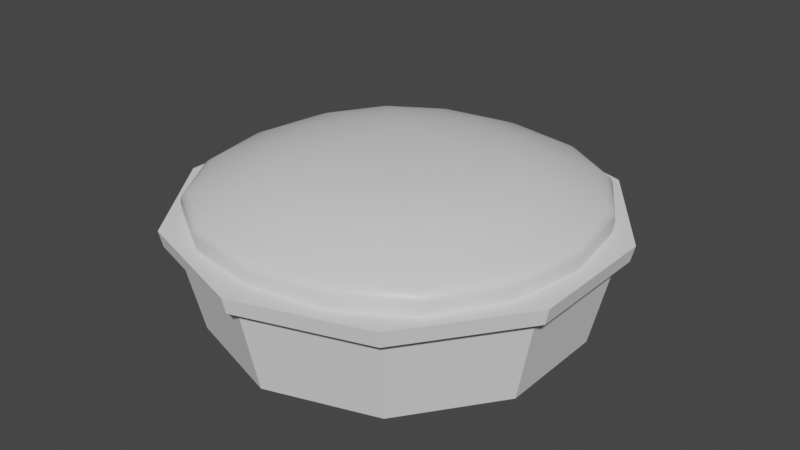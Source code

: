 # Source: Unity_pie_.blend  (saved by Blender 2.80.75; exported with 4.5.12 LTS)
import bpy
from mathutils import Matrix  # noqa: F401  (used for matrix-valued properties, if any)

bpy.ops.wm.read_factory_settings(use_empty=True)
scene = bpy.context.scene
scene.name = 'Scene'

# ---- collections
col_collection = bpy.data.collections.new('Collection'); scene.collection.children.link(col_collection)

# ---- materials (node trees are filled in below, after node groups)
mat_material = bpy.data.materials.new('Material')
mat_material.alpha_threshold = 0.0
mat_material.use_transparent_shadow = False
mat_material.line_color = (0.0, 0.0, 0.0, 1.0)

# ---- material node trees
mat_material.use_nodes = True; mat_material.node_tree.nodes.clear()
_N = mat_material.node_tree.nodes; _L = mat_material.node_tree.links
n0 = _N.new('ShaderNodeOutputMaterial'); n0.name = 'Material Output'; n0.location = (300, 300)
n1 = _N.new('ShaderNodeBsdfPrincipled'); n1.name = 'Principled BSDF'; n1.location = (10, 300)
n1.distribution = 'GGX'
n1.subsurface_method = 'BURLEY'
n1.inputs[2].default_value = 0.4
n1.inputs[3].default_value = 1.45
n1.inputs[27].default_value = (0.0, 0.0, 0.0, 1.0)
n1.inputs[28].default_value = 1.0
_L.new(n1.outputs[0], n0.inputs[0])
n0.is_active_output = True

# ---- world
world_world = bpy.data.worlds.new('World'); scene.world = world_world
world_world.use_nodes = True; world_world.node_tree.nodes.clear()
_N = world_world.node_tree.nodes; _L = world_world.node_tree.links
n0 = _N.new('ShaderNodeOutputWorld'); n0.name = 'World Output'; n0.location = (300, 300)
n1 = _N.new('ShaderNodeBackground'); n1.name = 'Background'; n1.location = (10, 300)
n1.inputs[0].default_value = (0.05088, 0.05088, 0.05088, 1.0)
_L.new(n1.outputs[0], n0.inputs[0])
n0.is_active_output = True
world_world.color = (0.05088, 0.05088, 0.05088)
world_world.use_sun_shadow = False
world_world.sun_shadow_jitter_overblur = 0.0

# ---- meshes
me_cube = bpy.data.meshes.new('Cube')
me_cube.from_pydata([(0.5102, 0.5102, 1.319), (0.8667, 0.8667, 0.3589), (0.5102, -0.5102, 1.319), (0.8667, -0.8667, 0.3589), (-0.5102, 0.5102, 1.319), (-0.8667, 0.8667, 0.3589), (-0.5102, -0.5102, 1.319), (-0.8667, -0.8667, 0.3589), (1.0, -1.0, 1.0), (-1.0, -1.0, 1.0), (1.0, 1.0, 1.0), (-1.0, 1.0, 1.0), (-0.8975, 0.8975, 0.3589), (-0.8975, -0.8975, 0.3589), (0.8975, 0.8975, 0.3589), (0.8975, -0.8975, 0.3589), (0.9661, -0.9661, 1.0), (-0.9661, -0.9661, 1.0), (0.9661, 0.9661, 1.0), (-0.9661, 0.9661, 1.0)], [], [(0, 4, 6, 2), (15, 8, 9, 13), (13, 9, 11, 12), (5, 1, 3, 7), (14, 10, 8, 15), (12, 11, 10, 14), (16, 17, 9, 8), (18, 16, 8, 10), (17, 19, 11, 9), (19, 18, 10, 11), (5, 7, 13, 12), (1, 5, 12, 14), (7, 3, 15, 13), (3, 1, 14, 15), (2, 6, 17, 16), (0, 2, 16, 18), (6, 4, 19, 17), (4, 0, 18, 19)])
me_cube.polygons.foreach_set('use_smooth', [True] * 18)
_uv = me_cube.uv_layers.new(name='UVMap')
_uv.uv.foreach_set('vector', [0.4359, 0.06089, 0.5641, 0.06089, 0.5641, 0.1891, 0.4359, 0.1891, 0.375, 0.25, 0.625, 0.25, 0.625, 0.5, 0.375, 0.5, 0.375, 0.5, 0.625, 0.5, 0.625, 0.75, 0.375, 0.75, 0.3793, 0.7543, 0.6207, 0.7543, 0.6207, 0.9957, 0.3793, 0.9957, 0.125, 0.5, 0.375, 0.5, 0.375, 0.75, 0.125, 0.75, 0.625, 0.5, 0.875, 0.5, 0.875, 0.75, 0.625, 0.75, 0.3786, 0.2464, 0.6214, 0.2464, 0.625, 0.25, 0.375, 0.25, 0.3786, 0.003604, 0.3786, 0.2464, 0.375, 0.25, 0.375, 0.0, 0.6214, 0.2464, 0.6214, 0.003604, 0.625, 0.0, 0.625, 0.25, 0.6214, 0.003604, 0.3786, 0.003604, 0.375, 0.0, 0.625, 0.0, 0.3793, 0.7543, 0.3793, 0.9957, 0.375, 1.0, 0.375, 0.75, 0.6207, 0.7543, 0.3793, 0.7543, 0.375, 0.75, 0.625, 0.75, 0.3793, 0.9957, 0.6207, 0.9957, 0.625, 1.0, 0.375, 1.0, 0.6207, 0.9957, 0.6207, 0.7543, 0.625, 0.75, 0.625, 1.0, 0.4359, 0.1891, 0.5641, 0.1891, 0.6214, 0.2464, 0.3786, 0.2464, 0.4359, 0.06089, 0.4359, 0.1891, 0.3786, 0.2464, 0.3786, 0.003604, 0.5641, 0.1891, 0.5641, 0.06089, 0.6214, 0.003604, 0.6214, 0.2464, 0.5641, 0.06089, 0.4359, 0.06089, 0.3786, 0.003604, 0.6214, 0.003604])
me_cube.materials.append(mat_material)
me_cube.use_remesh_preserve_volume = False
me_cube.use_remesh_preserve_attributes = False
me_cube.use_mirror_vertex_groups = False
me_cube.update()
me_cylinder = bpy.data.meshes.new('Cylinder')
me_cylinder.from_pydata([(7.645e-09, 1.574, -1.0), (-4.007e-09, 1.873, 1.008), (0.9253, 1.274, -1.0), (1.101, 1.516, 1.008), (1.497, 0.4865, -1.0), (1.782, 0.5789, 1.008), (1.497, -0.4865, -1.0), (1.782, -0.5789, 1.008), (0.9253, -1.274, -1.0), (1.101, -1.516, 1.008), (-1.3e-07, -1.574, -1.0), (-1.678e-07, -1.873, 1.008), (-0.9253, -1.274, -1.0), (-1.101, -1.516, 1.008), (-1.497, -0.4865, -1.0), (-1.782, -0.5789, 1.008), (-1.497, 0.4865, -1.0), (-1.782, 0.5789, 1.008), (-0.9253, 1.274, -1.0), (-1.101, 1.516, 1.008), (1.488e-09, 1.74, 0.6108), (1.023, 1.408, 0.6108), (1.655, 0.5377, 0.6108), (1.655, -0.5377, 0.6108), (1.023, -1.408, 0.6108), (-1.506e-07, -1.74, 0.6108), (-1.023, -1.408, 0.6108), (-1.655, -0.5377, 0.6108), (-1.655, 0.5377, 0.6108), (-1.023, 1.408, 0.6108), (-2.855e-09, 1.842, 0.7063), (1.083, 1.491, 0.7063), (1.752, 0.5693, 0.7063), (1.752, -0.5693, 0.7063), (1.083, -1.491, 0.7063), (-1.639e-07, -1.842, 0.7063), (-1.083, -1.491, 0.7063), (-1.752, -0.5693, 0.7063), (-1.752, 0.5693, 0.7063), (-1.083, 1.491, 0.7063)], [], [(30, 1, 3, 31), (31, 3, 5, 32), (32, 5, 7, 33), (33, 7, 9, 34), (34, 9, 11, 35), (35, 11, 13, 36), (36, 13, 15, 37), (37, 15, 17, 38), (3, 1, 19, 17, 15, 13, 11, 9, 7, 5), (38, 17, 19, 39), (39, 19, 1, 30), (0, 2, 4, 6, 8, 10, 12, 14, 16, 18), (18, 29, 20, 0), (16, 28, 29, 18), (14, 27, 28, 16), (12, 26, 27, 14), (10, 25, 26, 12), (8, 24, 25, 10), (6, 23, 24, 8), (4, 22, 23, 6), (2, 21, 22, 4), (0, 20, 21, 2), (29, 39, 30, 20), (28, 38, 39, 29), (27, 37, 38, 28), (26, 36, 37, 27), (25, 35, 36, 26), (24, 34, 35, 25), (23, 33, 34, 24), (22, 32, 33, 23), (21, 31, 32, 22), (20, 30, 31, 21)])
_uv = me_cylinder.uv_layers.new(name='UVMap')
_uv.uv.foreach_set('vector', [1.0, 0.9285, 1.0, 1.0, 0.9, 1.0, 0.9, 0.9285, 0.9, 0.9285, 0.9, 1.0, 0.8, 1.0, 0.8, 0.9285, 0.8, 0.9285, 0.8, 1.0, 0.7, 1.0, 0.7, 0.9285, 0.7, 0.9285, 0.7, 1.0, 0.6, 1.0, 0.6, 0.9285, 0.6, 0.9285, 0.6, 1.0, 0.5, 1.0, 0.5, 0.9285, 0.5, 0.9285, 0.5, 1.0, 0.4, 1.0, 0.4, 0.9285, 0.4, 0.9285, 0.4, 1.0, 0.3, 1.0, 0.3, 0.9285, 0.3, 0.9285, 0.3, 1.0, 0.2, 1.0, 0.2, 0.9285, 0.3911, 0.4442, 0.25, 0.49, 0.1089, 0.4442, 0.02175, 0.3242, 0.02175, 0.1758, 0.1089, 0.05584, 0.25, 0.01, 0.3911, 0.05584, 0.4783, 0.1758, 0.4783, 0.3242, 0.2, 0.9285, 0.2, 1.0, 0.1, 1.0, 0.1, 0.9285, 0.1, 0.9285, 0.1, 1.0, -7.451e-08, 1.0, -7.451e-08, 0.9285, 0.75, 0.49, 0.8911, 0.4442, 0.9783, 0.3242, 0.9783, 0.1758, 0.8911, 0.05584, 0.75, 0.01, 0.6089, 0.05584, 0.5217, 0.1758, 0.5217, 0.3242, 0.6089, 0.4442, 0.1, 0.5, 0.1, 0.9027, -7.451e-08, 0.9027, -7.451e-08, 0.5, 0.2, 0.5, 0.2, 0.9027, 0.1, 0.9027, 0.1, 0.5, 0.3, 0.5, 0.3, 0.9027, 0.2, 0.9027, 0.2, 0.5, 0.4, 0.5, 0.4, 0.9027, 0.3, 0.9027, 0.3, 0.5, 0.5, 0.5, 0.5, 0.9027, 0.4, 0.9027, 0.4, 0.5, 0.6, 0.5, 0.6, 0.9027, 0.5, 0.9027, 0.5, 0.5, 0.7, 0.5, 0.7, 0.9027, 0.6, 0.9027, 0.6, 0.5, 0.8, 0.5, 0.8, 0.9027, 0.7, 0.9027, 0.7, 0.5, 0.9, 0.5, 0.9, 0.9027, 0.8, 0.9027, 0.8, 0.5, 1.0, 0.5, 1.0, 0.9027, 0.9, 0.9027, 0.9, 0.5, 0.1, 0.9027, 0.1, 0.9285, -7.451e-08, 0.9285, -7.451e-08, 0.9027, 0.2, 0.9027, 0.2, 0.9285, 0.1, 0.9285, 0.1, 0.9027, 0.3, 0.9027, 0.3, 0.9285, 0.2, 0.9285, 0.2, 0.9027, 0.4, 0.9027, 0.4, 0.9285, 0.3, 0.9285, 0.3, 0.9027, 0.5, 0.9027, 0.5, 0.9285, 0.4, 0.9285, 0.4, 0.9027, 0.6, 0.9027, 0.6, 0.9285, 0.5, 0.9285, 0.5, 0.9027, 0.7, 0.9027, 0.7, 0.9285, 0.6, 0.9285, 0.6, 0.9027, 0.8, 0.9027, 0.8, 0.9285, 0.7, 0.9285, 0.7, 0.9027, 0.9, 0.9027, 0.9, 0.9285, 0.8, 0.9285, 0.8, 0.9027, 1.0, 0.9027, 1.0, 0.9285, 0.9, 0.9285, 0.9, 0.9027])
me_cylinder.use_remesh_preserve_volume = False
me_cylinder.use_remesh_preserve_attributes = False
me_cylinder.use_mirror_vertex_groups = False
me_cylinder.update()

# ---- objects
ob_pie = bpy.data.objects.new('Pie', me_cube)
ob_dish = bpy.data.objects.new('dish', me_cylinder)

# ---- transforms, parenting, visibility, modifiers, constraints
ob_pie.location = (0.0, 0.0, -0.3083)
ob_pie.scale = (1.0, 1.0, 0.6448)
ob_pie.lock_rotations_4d = False
ob_pie.empty_display_type = 'ARROWS'
ob_pie.lineart.crease_threshold = 0.0
_m = ob_pie.modifiers.new('Subdivision', 'SUBSURF')
_m.uv_smooth = 'PRESERVE_CORNERS'
_m.levels = 2
_m.show_only_control_edges = False
ob_dish.location = (-0.005464, 0.0, 0.0)
ob_dish.scale = (0.5426, 0.5426, 0.2443)
ob_dish.lineart.crease_threshold = 0.0

# ---- collection membership
col_collection.objects.link(ob_pie)
col_collection.objects.link(ob_dish)

# ---- scene / render settings (as saved in the file)
scene.frame_start = 1; scene.frame_end = 250; scene.frame_set(1)
scene.render.engine = 'BLENDER_EEVEE_NEXT'
scene.cycles.use_denoising = False
scene.cycles.samples = 128
scene.cycles.sampling_pattern = 'TABULATED_SOBOL'
scene.cycles.use_adaptive_sampling = False
scene.cycles.use_light_tree = False
scene.view_settings.view_transform = 'Filmic'
bpy.context.view_layer.update()

# ---- added for rendering (the .blend has no active camera and no usable light): camera, sun
cam_auto = bpy.data.cameras.new('AutoCamera')
cam_auto.lens = 50.0
cam_auto.sensor_width = 36.0
cam_auto.clip_end = 1000.0
ob_auto_camera = bpy.data.objects.new('AutoCamera', cam_auto)
scene.collection.objects.link(ob_auto_camera)
ob_auto_camera.location = (2.73709, -3.28451, 2.33869)
ob_auto_camera.rotation_euler = (1.09748, -7.21219e-08, 0.694738)
scene.camera = ob_auto_camera
light_auto_sun = bpy.data.lights.new('AutoSun', 'SUN')
light_auto_sun.energy = 3.0
light_auto_sun.angle = 0.0523599
ob_auto_sun = bpy.data.objects.new('AutoSun', light_auto_sun)
scene.collection.objects.link(ob_auto_sun)
ob_auto_sun.rotation_euler = (0.872665, 0.174533, 0.523599)
bpy.context.view_layer.update()
